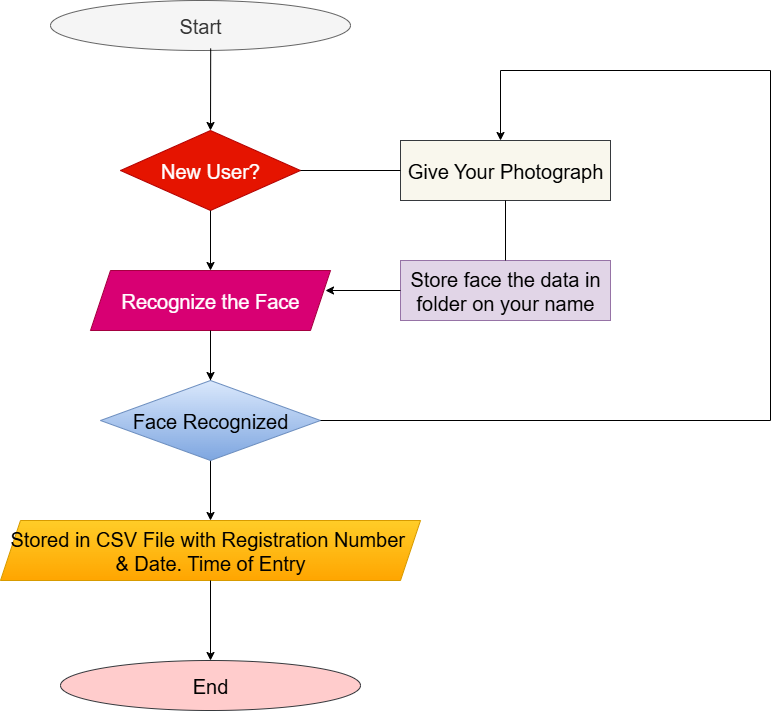

The diagram above was exported from draw.io. Its source (the exported page's mxGraphModel, read from the mxfile embedded in the PNG):
<mxGraphModel dx="1489" dy="803" grid="1" gridSize="10" guides="1" tooltips="1" connect="1" arrows="1" fold="1" page="1" pageScale="1" pageWidth="850" pageHeight="1100" math="0" shadow="0">
  <root>
    <mxCell id="0" />
    <mxCell id="1" parent="0" />
    <mxCell id="gY9dJHp4VndU56TJa3y5-1" value="&lt;font style=&quot;font-size: 20px;&quot;&gt;Start&lt;/font&gt;" style="ellipse;whiteSpace=wrap;html=1;fillColor=#f5f5f5;fontColor=#333333;strokeColor=#666666;" vertex="1" parent="1">
      <mxGeometry x="370" y="240" width="300" height="50" as="geometry" />
    </mxCell>
    <mxCell id="gY9dJHp4VndU56TJa3y5-2" value="&lt;font style=&quot;font-size: 20px;&quot;&gt;New User?&lt;/font&gt;" style="rhombus;whiteSpace=wrap;html=1;fillColor=#e51400;fontColor=#ffffff;strokeColor=#B20000;" vertex="1" parent="1">
      <mxGeometry x="440" y="370" width="180" height="80" as="geometry" />
    </mxCell>
    <mxCell id="gY9dJHp4VndU56TJa3y5-3" style="edgeStyle=orthogonalEdgeStyle;rounded=0;orthogonalLoop=1;jettySize=auto;html=1;entryX=0.5;entryY=0;entryDx=0;entryDy=0;" edge="1" parent="1" source="gY9dJHp4VndU56TJa3y5-4" target="gY9dJHp4VndU56TJa3y5-6">
      <mxGeometry relative="1" as="geometry" />
    </mxCell>
    <mxCell id="gY9dJHp4VndU56TJa3y5-4" value="&lt;font style=&quot;font-size: 20px;&quot;&gt;Recognize the Face&lt;/font&gt;" style="shape=parallelogram;perimeter=parallelogramPerimeter;whiteSpace=wrap;html=1;fixedSize=1;fillColor=#d80073;fontColor=#ffffff;strokeColor=#A50040;" vertex="1" parent="1">
      <mxGeometry x="410" y="510" width="240" height="60" as="geometry" />
    </mxCell>
    <mxCell id="gY9dJHp4VndU56TJa3y5-5" value="&lt;font style=&quot;font-size: 20px;&quot;&gt;Face Recognized&lt;/font&gt;" style="rhombus;whiteSpace=wrap;html=1;fillColor=#dae8fc;strokeColor=#6c8ebf;gradientColor=#7ea6e0;" vertex="1" parent="1">
      <mxGeometry x="420" y="620" width="220" height="80" as="geometry" />
    </mxCell>
    <mxCell id="gY9dJHp4VndU56TJa3y5-6" value="&lt;font style=&quot;font-size: 20px;&quot;&gt;Stored in CSV File with Registration Number&amp;nbsp; &amp;amp; Date. Time of Entry&lt;/font&gt;" style="shape=parallelogram;perimeter=parallelogramPerimeter;whiteSpace=wrap;html=1;fixedSize=1;fillColor=#ffcd28;gradientColor=#ffa500;strokeColor=#d79b00;" vertex="1" parent="1">
      <mxGeometry x="320" y="760" width="420" height="60" as="geometry" />
    </mxCell>
    <mxCell id="gY9dJHp4VndU56TJa3y5-7" value="&lt;font style=&quot;font-size: 20px;&quot;&gt;End&lt;/font&gt;" style="ellipse;whiteSpace=wrap;html=1;fillColor=#ffcccc;strokeColor=#36393d;" vertex="1" parent="1">
      <mxGeometry x="380" y="900" width="300" height="50" as="geometry" />
    </mxCell>
    <mxCell id="gY9dJHp4VndU56TJa3y5-8" value="&lt;font style=&quot;font-size: 20px;&quot;&gt;Store face the data in folder on your name&lt;/font&gt;" style="rounded=0;whiteSpace=wrap;html=1;fillColor=#e1d5e7;strokeColor=#9673a6;" vertex="1" parent="1">
      <mxGeometry x="720" y="500" width="210" height="60" as="geometry" />
    </mxCell>
    <mxCell id="gY9dJHp4VndU56TJa3y5-9" value="&lt;font style=&quot;font-size: 20px;&quot;&gt;Give Your Photograph&lt;/font&gt;" style="rounded=0;whiteSpace=wrap;html=1;fillColor=#f9f7ed;strokeColor=#36393d;" vertex="1" parent="1">
      <mxGeometry x="720" y="380" width="210" height="60" as="geometry" />
    </mxCell>
    <mxCell id="gY9dJHp4VndU56TJa3y5-10" value="" style="endArrow=classic;html=1;rounded=0;exitX=0.534;exitY=0.959;exitDx=0;exitDy=0;entryX=0.5;entryY=0;entryDx=0;entryDy=0;exitPerimeter=0;" edge="1" parent="1" source="gY9dJHp4VndU56TJa3y5-1" target="gY9dJHp4VndU56TJa3y5-2">
      <mxGeometry width="50" height="50" relative="1" as="geometry">
        <mxPoint x="490" y="630" as="sourcePoint" />
        <mxPoint x="540" y="580" as="targetPoint" />
      </mxGeometry>
    </mxCell>
    <mxCell id="gY9dJHp4VndU56TJa3y5-11" value="" style="endArrow=classic;html=1;rounded=0;exitX=0.5;exitY=1;exitDx=0;exitDy=0;" edge="1" parent="1" source="gY9dJHp4VndU56TJa3y5-2">
      <mxGeometry width="50" height="50" relative="1" as="geometry">
        <mxPoint x="490" y="630" as="sourcePoint" />
        <mxPoint x="530" y="510" as="targetPoint" />
      </mxGeometry>
    </mxCell>
    <mxCell id="gY9dJHp4VndU56TJa3y5-12" value="" style="endArrow=classic;html=1;rounded=0;entryX=0.5;entryY=0;entryDx=0;entryDy=0;exitX=0.5;exitY=1;exitDx=0;exitDy=0;" edge="1" parent="1" source="gY9dJHp4VndU56TJa3y5-4" target="gY9dJHp4VndU56TJa3y5-5">
      <mxGeometry width="50" height="50" relative="1" as="geometry">
        <mxPoint x="490" y="630" as="sourcePoint" />
        <mxPoint x="540" y="580" as="targetPoint" />
      </mxGeometry>
    </mxCell>
    <mxCell id="gY9dJHp4VndU56TJa3y5-13" value="" style="endArrow=classic;html=1;rounded=0;entryX=0.5;entryY=0;entryDx=0;entryDy=0;exitX=0.5;exitY=1;exitDx=0;exitDy=0;" edge="1" parent="1" source="gY9dJHp4VndU56TJa3y5-6" target="gY9dJHp4VndU56TJa3y5-7">
      <mxGeometry width="50" height="50" relative="1" as="geometry">
        <mxPoint x="490" y="630" as="sourcePoint" />
        <mxPoint x="540" y="580" as="targetPoint" />
      </mxGeometry>
    </mxCell>
    <mxCell id="gY9dJHp4VndU56TJa3y5-14" value="" style="endArrow=none;html=1;rounded=0;entryX=0;entryY=0.5;entryDx=0;entryDy=0;exitX=1;exitY=0.5;exitDx=0;exitDy=0;" edge="1" parent="1" source="gY9dJHp4VndU56TJa3y5-2" target="gY9dJHp4VndU56TJa3y5-9">
      <mxGeometry width="50" height="50" relative="1" as="geometry">
        <mxPoint x="490" y="630" as="sourcePoint" />
        <mxPoint x="540" y="580" as="targetPoint" />
      </mxGeometry>
    </mxCell>
    <mxCell id="gY9dJHp4VndU56TJa3y5-15" value="" style="endArrow=classic;html=1;rounded=0;exitX=0;exitY=0.5;exitDx=0;exitDy=0;" edge="1" parent="1" source="gY9dJHp4VndU56TJa3y5-8">
      <mxGeometry width="50" height="50" relative="1" as="geometry">
        <mxPoint x="490" y="630" as="sourcePoint" />
        <mxPoint x="645" y="530" as="targetPoint" />
      </mxGeometry>
    </mxCell>
    <mxCell id="gY9dJHp4VndU56TJa3y5-16" value="" style="endArrow=none;html=1;rounded=0;entryX=0.5;entryY=1;entryDx=0;entryDy=0;exitX=0.5;exitY=0;exitDx=0;exitDy=0;" edge="1" parent="1" source="gY9dJHp4VndU56TJa3y5-8" target="gY9dJHp4VndU56TJa3y5-9">
      <mxGeometry width="50" height="50" relative="1" as="geometry">
        <mxPoint x="490" y="630" as="sourcePoint" />
        <mxPoint x="540" y="580" as="targetPoint" />
      </mxGeometry>
    </mxCell>
    <mxCell id="gY9dJHp4VndU56TJa3y5-17" value="" style="endArrow=none;html=1;rounded=0;exitX=1;exitY=0.5;exitDx=0;exitDy=0;" edge="1" parent="1" source="gY9dJHp4VndU56TJa3y5-5">
      <mxGeometry width="50" height="50" relative="1" as="geometry">
        <mxPoint x="490" y="600" as="sourcePoint" />
        <mxPoint x="1090" y="660" as="targetPoint" />
      </mxGeometry>
    </mxCell>
    <mxCell id="gY9dJHp4VndU56TJa3y5-18" value="" style="endArrow=none;html=1;rounded=0;" edge="1" parent="1">
      <mxGeometry width="50" height="50" relative="1" as="geometry">
        <mxPoint x="1090" y="310" as="sourcePoint" />
        <mxPoint x="820" y="310" as="targetPoint" />
      </mxGeometry>
    </mxCell>
    <mxCell id="gY9dJHp4VndU56TJa3y5-19" value="" style="endArrow=none;html=1;rounded=0;" edge="1" parent="1">
      <mxGeometry width="50" height="50" relative="1" as="geometry">
        <mxPoint x="1090" y="660" as="sourcePoint" />
        <mxPoint x="1090" y="310" as="targetPoint" />
      </mxGeometry>
    </mxCell>
    <mxCell id="gY9dJHp4VndU56TJa3y5-20" value="" style="endArrow=classic;html=1;rounded=0;" edge="1" parent="1">
      <mxGeometry width="50" height="50" relative="1" as="geometry">
        <mxPoint x="820" y="310" as="sourcePoint" />
        <mxPoint x="820" y="380" as="targetPoint" />
      </mxGeometry>
    </mxCell>
  </root>
</mxGraphModel>